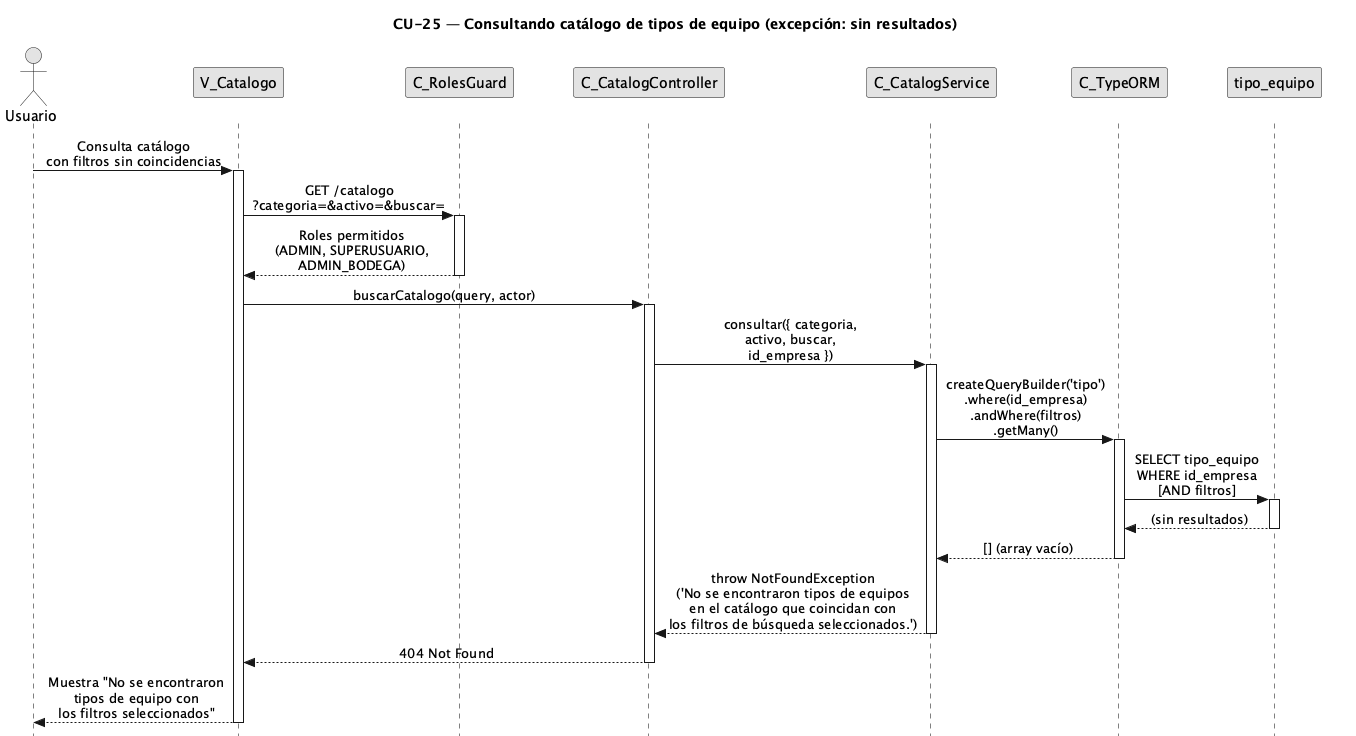

The diagram above was rendered by PlantUML. Its source (embedded in the PNG):
@startuml CU25-exc-sin-resultados
title CU-25 — Consultando catálogo de tipos de equipo (excepción: sin resultados)

skinparam style strictuml
skinparam monochrome true
skinparam shadowing false
skinparam sequenceMessageAlign center
<style>
sequenceDiagram {
  participant {
    margin 25
  }
  actor {
    margin 20
  }
}
</style>
skinparam sequence {
  MessageAlign center
  LifeLineBorderColor black
}
hide footbox

actor "Usuario" as user
participant "V_Catalogo" as view
participant "C_RolesGuard" as guard
participant "C_CatalogController" as ctrl
participant "C_CatalogService" as svc
participant "C_TypeORM" as orm
participant "tipo_equipo" as ent

user -> view : Consulta catálogo\ncon filtros sin coincidencias
activate view

view -> guard : GET /catalogo\n?categoria=&activo=&buscar=
activate guard

guard --> view : Roles permitidos\n(ADMIN, SUPERUSUARIO,\nADMIN_BODEGA)
deactivate guard

view -> ctrl : buscarCatalogo(query, actor)
activate ctrl

ctrl -> svc : consultar({ categoria,\nactivo, buscar,\nid_empresa })
activate svc

svc -> orm : createQueryBuilder('tipo')\n.where(id_empresa)\n.andWhere(filtros)\n.getMany()
activate orm

orm -> ent : SELECT tipo_equipo\nWHERE id_empresa\n[AND filtros]
activate ent

ent --> orm : (sin resultados)
deactivate ent

orm --> svc : [] (array vacío)
deactivate orm

svc --> ctrl : throw NotFoundException\n('No se encontraron tipos de equipos\nen el catálogo que coincidan con\nlos filtros de búsqueda seleccionados.')
deactivate svc

ctrl --> view : 404 Not Found
deactivate ctrl

view --> user : Muestra "No se encontraron\ntipos de equipo con\nlos filtros seleccionados"
deactivate view

@enduml